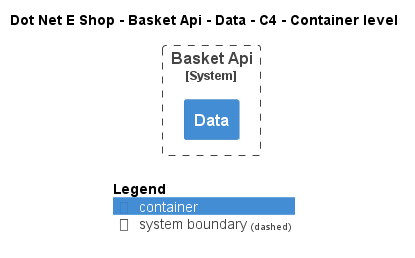

The diagram above was rendered by PlantUML. Its source (embedded in the PNG):
@startuml
!include ..\..\..\..\..\.c4s\C4_Container.puml

AddElementTag("c4interflow:lifecycle:new", $bgColor=green, $fontColor=#ffffff, $borderColor=green, $shadowing="False")
AddElementTag("c4interflow:lifecycle:changed", $bgColor=orange, $fontColor=#ffffff, $borderColor=orange, $shadowing="False")
AddElementTag("c4interflow:lifecycle:removed", $bgColor=red, $fontColor=#ffffff, $borderColor=red, $shadowing="False")

AddRelTag("c4interflow:lifecycle:new", $textColor=green, $lineColor=green)
AddRelTag("c4interflow:lifecycle:changed", $textColor=orange, $lineColor=orange)
AddRelTag("c4interflow:lifecycle:removed", $textColor=red, $lineColor=red)

SHOW_PERSON_PORTRAIT()
LAYOUT_TOP_DOWN()

skinparam linetype polyline

title Dot Net E Shop - Basket Api - Data - C4 - Container level


System_Boundary(DotNetEShop.SoftwareSystems.BasketApi, "Basket Api") {
    Container(DotNetEShop.SoftwareSystems.BasketApi.Containers.Data, "Data", "", "")
}



SHOW_LEGEND()
@enduml